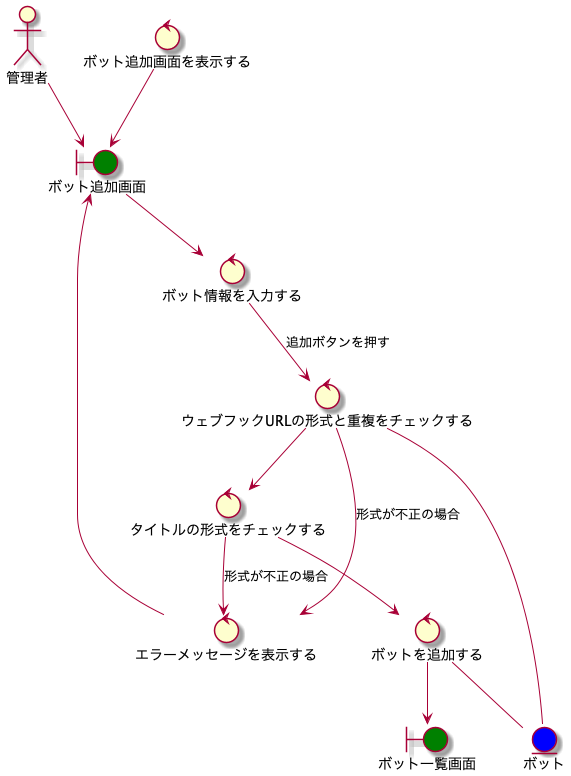

The diagram above was rendered by PlantUML. Its source (embedded in the PNG):
@startuml robustness-bot-create

actor 管理者
boundary ボット追加画面 #green
boundary ボット一覧画面 #green
control ボット追加画面を表示する
control ボット情報を入力する
control ウェブフックURLの形式と重複をチェックする
control タイトルの形式をチェックする
control エラーメッセージを表示する
control ボットを追加する
entity ボット #blue

管理者 --> ボット追加画面
ボット追加画面を表示する --> ボット追加画面
ボット追加画面 --> ボット情報を入力する
ボット情報を入力する --> ウェブフックURLの形式と重複をチェックする :追加ボタンを押す
ウェブフックURLの形式と重複をチェックする --> エラーメッセージを表示する :形式が不正の場合
ウェブフックURLの形式と重複をチェックする --> タイトルの形式をチェックする
ウェブフックURLの形式と重複をチェックする -- ボット
タイトルの形式をチェックする --> エラーメッセージを表示する :形式が不正の場合
タイトルの形式をチェックする --> ボットを追加する
ボットを追加する -- ボット
エラーメッセージを表示する --> ボット追加画面
ボットを追加する --> ボット一覧画面

@enduml